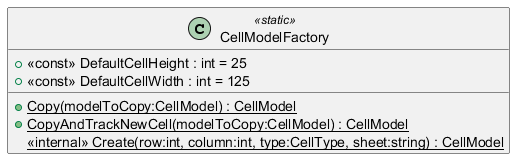

The diagram above was rendered by PlantUML. Its source (embedded in the PNG):
@startuml
class CellModelFactory <<static>> {
    + <<const>> DefaultCellHeight : int = 25
    + <<const>> DefaultCellWidth : int = 125
    + {static} Copy(modelToCopy:CellModel) : CellModel
    + {static} CopyAndTrackNewCell(modelToCopy:CellModel) : CellModel
    <<internal>> {static} Create(row:int, column:int, type:CellType, sheet:string) : CellModel
}
@enduml